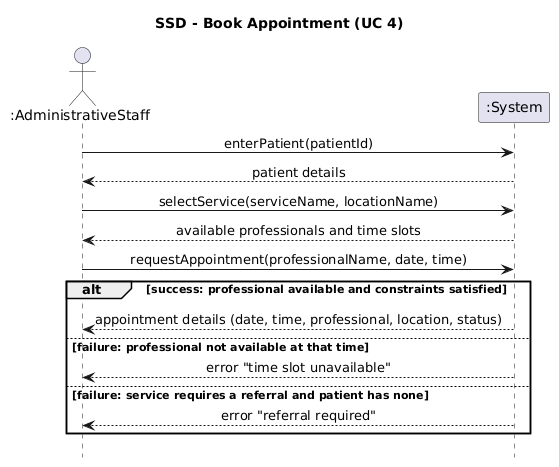

The diagram above was rendered by PlantUML. Its source (embedded in the PNG):
@startuml
title SSD - Book Appointment (UC 4)
hide footbox
skinparam sequenceMessageAlign center

actor ":AdministrativeStaff" as Staff
participant ":System" as Sys

Staff -> Sys : enterPatient(patientId)
Sys --> Staff : patient details

Staff -> Sys : selectService(serviceName, locationName)
Sys --> Staff : available professionals and time slots

Staff -> Sys : requestAppointment(professionalName, date, time)

alt success: professional available and constraints satisfied
  Sys --> Staff : appointment details (date, time, professional, location, status)
else failure: professional not available at that time
  Sys --> Staff : error "time slot unavailable"
else failure: service requires a referral and patient has none
  Sys --> Staff : error "referral required"
end
@enduml